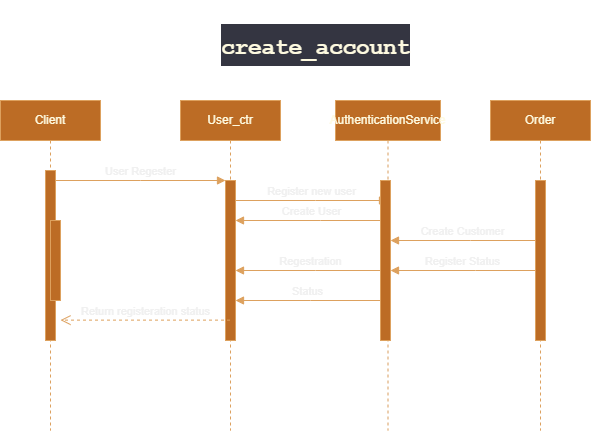

The diagram above was exported from draw.io. Its source (the exported page's mxGraphModel, read from the mxfile embedded in the PNG):
<mxGraphModel dx="437" dy="1632" grid="1" gridSize="10" guides="1" tooltips="1" connect="1" arrows="1" fold="1" page="1" pageScale="1" pageWidth="850" pageHeight="1100" math="0" shadow="0">
  <root>
    <mxCell id="0" />
    <mxCell id="1" parent="0" />
    <mxCell id="aM9ryv3xv72pqoxQDRHE-1" value="Client" style="shape=umlLifeline;perimeter=lifelinePerimeter;whiteSpace=wrap;html=1;container=0;dropTarget=0;collapsible=0;recursiveResize=0;outlineConnect=0;portConstraint=eastwest;newEdgeStyle={&quot;edgeStyle&quot;:&quot;elbowEdgeStyle&quot;,&quot;elbow&quot;:&quot;vertical&quot;,&quot;curved&quot;:0,&quot;rounded&quot;:0};labelBackgroundColor=none;fillColor=#BC6C25;strokeColor=#DDA15E;fontColor=#FEFAE0;" parent="1" vertex="1">
      <mxGeometry x="40" y="40" width="100" height="330" as="geometry" />
    </mxCell>
    <mxCell id="aM9ryv3xv72pqoxQDRHE-2" value="" style="html=1;points=[];perimeter=orthogonalPerimeter;outlineConnect=0;targetShapes=umlLifeline;portConstraint=eastwest;newEdgeStyle={&quot;edgeStyle&quot;:&quot;elbowEdgeStyle&quot;,&quot;elbow&quot;:&quot;vertical&quot;,&quot;curved&quot;:0,&quot;rounded&quot;:0};labelBackgroundColor=none;fillColor=#BC6C25;strokeColor=#DDA15E;fontColor=#FEFAE0;" parent="aM9ryv3xv72pqoxQDRHE-1" vertex="1">
      <mxGeometry x="45" y="70" width="10" height="170" as="geometry" />
    </mxCell>
    <mxCell id="aM9ryv3xv72pqoxQDRHE-4" value="" style="html=1;points=[];perimeter=orthogonalPerimeter;outlineConnect=0;targetShapes=umlLifeline;portConstraint=eastwest;newEdgeStyle={&quot;edgeStyle&quot;:&quot;elbowEdgeStyle&quot;,&quot;elbow&quot;:&quot;vertical&quot;,&quot;curved&quot;:0,&quot;rounded&quot;:0};labelBackgroundColor=none;fillColor=#BC6C25;strokeColor=#DDA15E;fontColor=#FEFAE0;" parent="aM9ryv3xv72pqoxQDRHE-1" vertex="1">
      <mxGeometry x="50" y="120" width="10" height="80" as="geometry" />
    </mxCell>
    <mxCell id="aM9ryv3xv72pqoxQDRHE-5" value="User_ctr" style="shape=umlLifeline;perimeter=lifelinePerimeter;whiteSpace=wrap;html=1;container=0;dropTarget=0;collapsible=0;recursiveResize=0;outlineConnect=0;portConstraint=eastwest;newEdgeStyle={&quot;edgeStyle&quot;:&quot;elbowEdgeStyle&quot;,&quot;elbow&quot;:&quot;vertical&quot;,&quot;curved&quot;:0,&quot;rounded&quot;:0};labelBackgroundColor=none;fillColor=#BC6C25;strokeColor=#DDA15E;fontColor=#FEFAE0;" parent="1" vertex="1">
      <mxGeometry x="220" y="40" width="100" height="330" as="geometry" />
    </mxCell>
    <mxCell id="aM9ryv3xv72pqoxQDRHE-6" value="" style="html=1;points=[];perimeter=orthogonalPerimeter;outlineConnect=0;targetShapes=umlLifeline;portConstraint=eastwest;newEdgeStyle={&quot;edgeStyle&quot;:&quot;elbowEdgeStyle&quot;,&quot;elbow&quot;:&quot;vertical&quot;,&quot;curved&quot;:0,&quot;rounded&quot;:0};labelBackgroundColor=none;fillColor=#BC6C25;strokeColor=#DDA15E;fontColor=#FEFAE0;" parent="aM9ryv3xv72pqoxQDRHE-5" vertex="1">
      <mxGeometry x="45" y="80" width="10" height="160" as="geometry" />
    </mxCell>
    <mxCell id="aM9ryv3xv72pqoxQDRHE-7" value="User Regester" style="html=1;verticalAlign=bottom;endArrow=block;edgeStyle=elbowEdgeStyle;elbow=horizontal;curved=0;rounded=0;labelBackgroundColor=none;strokeColor=#DDA15E;fontColor=default;" parent="1" source="aM9ryv3xv72pqoxQDRHE-2" target="aM9ryv3xv72pqoxQDRHE-6" edge="1">
      <mxGeometry relative="1" as="geometry">
        <mxPoint x="195" y="130" as="sourcePoint" />
        <Array as="points">
          <mxPoint x="180" y="120" />
        </Array>
      </mxGeometry>
    </mxCell>
    <mxCell id="aM9ryv3xv72pqoxQDRHE-9" value="Create User" style="html=1;verticalAlign=bottom;endArrow=block;edgeStyle=elbowEdgeStyle;elbow=vertical;curved=0;rounded=0;labelBackgroundColor=none;strokeColor=#DDA15E;fontColor=default;" parent="1" source="ZIr_6vTxDPWixAmsu2K3-1" target="aM9ryv3xv72pqoxQDRHE-6" edge="1">
      <mxGeometry relative="1" as="geometry">
        <mxPoint x="435" y="160" as="sourcePoint" />
        <Array as="points">
          <mxPoint x="360" y="160" />
        </Array>
        <mxPoint x="270" y="160" as="targetPoint" />
      </mxGeometry>
    </mxCell>
    <mxCell id="ZIr_6vTxDPWixAmsu2K3-1" value="AuthenticationService" style="shape=umlLifeline;perimeter=lifelinePerimeter;whiteSpace=wrap;html=1;container=0;dropTarget=0;collapsible=0;recursiveResize=0;outlineConnect=0;portConstraint=eastwest;newEdgeStyle={&quot;edgeStyle&quot;:&quot;elbowEdgeStyle&quot;,&quot;elbow&quot;:&quot;vertical&quot;,&quot;curved&quot;:0,&quot;rounded&quot;:0};labelBackgroundColor=none;fillColor=#BC6C25;strokeColor=#DDA15E;fontColor=#FEFAE0;" vertex="1" parent="1">
      <mxGeometry x="375" y="40" width="105" height="330" as="geometry" />
    </mxCell>
    <mxCell id="ZIr_6vTxDPWixAmsu2K3-3" value="Order" style="shape=umlLifeline;perimeter=lifelinePerimeter;whiteSpace=wrap;html=1;container=0;dropTarget=0;collapsible=0;recursiveResize=0;outlineConnect=0;portConstraint=eastwest;newEdgeStyle={&quot;edgeStyle&quot;:&quot;elbowEdgeStyle&quot;,&quot;elbow&quot;:&quot;vertical&quot;,&quot;curved&quot;:0,&quot;rounded&quot;:0};labelBackgroundColor=none;fillColor=#BC6C25;strokeColor=#DDA15E;fontColor=#FEFAE0;" vertex="1" parent="1">
      <mxGeometry x="530" y="40" width="100" height="330" as="geometry" />
    </mxCell>
    <mxCell id="ZIr_6vTxDPWixAmsu2K3-4" value="" style="html=1;points=[];perimeter=orthogonalPerimeter;outlineConnect=0;targetShapes=umlLifeline;portConstraint=eastwest;newEdgeStyle={&quot;edgeStyle&quot;:&quot;elbowEdgeStyle&quot;,&quot;elbow&quot;:&quot;vertical&quot;,&quot;curved&quot;:0,&quot;rounded&quot;:0};labelBackgroundColor=none;fillColor=#BC6C25;strokeColor=#DDA15E;fontColor=#FEFAE0;" vertex="1" parent="ZIr_6vTxDPWixAmsu2K3-3">
      <mxGeometry x="45" y="80" width="10" height="160" as="geometry" />
    </mxCell>
    <mxCell id="ZIr_6vTxDPWixAmsu2K3-5" value="Register new user" style="html=1;verticalAlign=bottom;endArrow=block;edgeStyle=elbowEdgeStyle;elbow=horizontal;curved=0;rounded=0;labelBackgroundColor=none;strokeColor=#DDA15E;fontColor=default;" edge="1" parent="1" source="aM9ryv3xv72pqoxQDRHE-6" target="ZIr_6vTxDPWixAmsu2K3-1">
      <mxGeometry relative="1" as="geometry">
        <mxPoint x="270" y="140" as="sourcePoint" />
        <Array as="points">
          <mxPoint x="355" y="140" />
        </Array>
        <mxPoint x="440" y="140" as="targetPoint" />
        <mxPoint as="offset" />
      </mxGeometry>
    </mxCell>
    <mxCell id="ZIr_6vTxDPWixAmsu2K3-8" value="Create Customer" style="html=1;verticalAlign=bottom;endArrow=block;edgeStyle=elbowEdgeStyle;elbow=horizontal;curved=0;rounded=0;labelBackgroundColor=none;strokeColor=#DDA15E;fontColor=default;" edge="1" parent="1" source="ZIr_6vTxDPWixAmsu2K3-4" target="ZIr_6vTxDPWixAmsu2K3-2">
      <mxGeometry relative="1" as="geometry">
        <mxPoint x="575" y="180" as="sourcePoint" />
        <Array as="points">
          <mxPoint x="510" y="180" />
        </Array>
        <mxPoint x="425" y="180" as="targetPoint" />
      </mxGeometry>
    </mxCell>
    <mxCell id="ZIr_6vTxDPWixAmsu2K3-9" value="Regestration" style="html=1;verticalAlign=bottom;endArrow=block;edgeStyle=elbowEdgeStyle;elbow=horizontal;curved=0;rounded=0;labelBackgroundColor=none;strokeColor=#DDA15E;fontColor=default;" edge="1" parent="1" target="aM9ryv3xv72pqoxQDRHE-6">
      <mxGeometry relative="1" as="geometry">
        <mxPoint x="425" y="210" as="sourcePoint" />
        <Array as="points">
          <mxPoint x="355" y="210" />
        </Array>
        <mxPoint x="280" y="210" as="targetPoint" />
      </mxGeometry>
    </mxCell>
    <mxCell id="aM9ryv3xv72pqoxQDRHE-10" value="Return registeration status" style="html=1;verticalAlign=bottom;endArrow=open;dashed=1;endSize=8;edgeStyle=elbowEdgeStyle;elbow=vertical;curved=0;rounded=0;labelBackgroundColor=none;strokeColor=#DDA15E;fontColor=default;" parent="1" edge="1">
      <mxGeometry x="0.0083" relative="1" as="geometry">
        <mxPoint x="100.00000000000006" y="259.63" as="targetPoint" />
        <Array as="points">
          <mxPoint x="180" y="259.63" />
        </Array>
        <mxPoint x="269.5000000000001" y="259.63" as="sourcePoint" />
        <mxPoint as="offset" />
      </mxGeometry>
    </mxCell>
    <mxCell id="ZIr_6vTxDPWixAmsu2K3-14" value="Register Status" style="html=1;verticalAlign=bottom;endArrow=block;edgeStyle=elbowEdgeStyle;elbow=horizontal;curved=0;rounded=0;labelBackgroundColor=none;strokeColor=#DDA15E;fontColor=default;" edge="1" parent="1">
      <mxGeometry relative="1" as="geometry">
        <mxPoint x="575" y="210" as="sourcePoint" />
        <Array as="points">
          <mxPoint x="515" y="210" />
        </Array>
        <mxPoint x="430" y="210" as="targetPoint" />
      </mxGeometry>
    </mxCell>
    <mxCell id="ZIr_6vTxDPWixAmsu2K3-2" value="" style="html=1;points=[];perimeter=orthogonalPerimeter;outlineConnect=0;targetShapes=umlLifeline;portConstraint=eastwest;newEdgeStyle={&quot;edgeStyle&quot;:&quot;elbowEdgeStyle&quot;,&quot;elbow&quot;:&quot;vertical&quot;,&quot;curved&quot;:0,&quot;rounded&quot;:0};labelBackgroundColor=none;fillColor=#BC6C25;strokeColor=#DDA15E;fontColor=#FEFAE0;" vertex="1" parent="1">
      <mxGeometry x="420" y="120" width="10" height="160" as="geometry" />
    </mxCell>
    <mxCell id="ZIr_6vTxDPWixAmsu2K3-16" value="Status" style="html=1;verticalAlign=bottom;endArrow=block;edgeStyle=elbowEdgeStyle;elbow=horizontal;curved=0;rounded=0;labelBackgroundColor=none;strokeColor=#DDA15E;fontColor=default;" edge="1" parent="1">
      <mxGeometry relative="1" as="geometry">
        <mxPoint x="420" y="240" as="sourcePoint" />
        <Array as="points">
          <mxPoint x="350" y="240" />
        </Array>
        <mxPoint x="275" y="240" as="targetPoint" />
      </mxGeometry>
    </mxCell>
    <mxCell id="ZIr_6vTxDPWixAmsu2K3-21" value="&lt;h3 style=&quot;border: 0px solid rgb(217, 217, 227); box-sizing: border-box; --tw-border-spacing-x: 0; --tw-border-spacing-y: 0; --tw-translate-x: 0; --tw-translate-y: 0; --tw-rotate: 0; --tw-skew-x: 0; --tw-skew-y: 0; --tw-scale-x: 1; --tw-scale-y: 1; --tw-pan-x: ; --tw-pan-y: ; --tw-pinch-zoom: ; --tw-scroll-snap-strictness: proximity; --tw-gradient-from-position: ; --tw-gradient-via-position: ; --tw-gradient-to-position: ; --tw-ordinal: ; --tw-slashed-zero: ; --tw-numeric-figure: ; --tw-numeric-spacing: ; --tw-numeric-fraction: ; --tw-ring-inset: ; --tw-ring-offset-width: 0px; --tw-ring-offset-color: #fff; --tw-ring-color: rgba(69,89,164,.5); --tw-ring-offset-shadow: 0 0 transparent; --tw-ring-shadow: 0 0 transparent; --tw-shadow: 0 0 transparent; --tw-shadow-colored: 0 0 transparent; --tw-blur: ; --tw-brightness: ; --tw-contrast: ; --tw-grayscale: ; --tw-hue-rotate: ; --tw-invert: ; --tw-saturate: ; --tw-sepia: ; --tw-drop-shadow: ; --tw-backdrop-blur: ; --tw-backdrop-brightness: ; --tw-backdrop-contrast: ; --tw-backdrop-grayscale: ; --tw-backdrop-hue-rotate: ; --tw-backdrop-invert: ; --tw-backdrop-opacity: ; --tw-backdrop-saturate: ; --tw-backdrop-sepia: ; font-size: 1.25em; margin: 1rem 0px 0.5rem; line-height: 1.6; color: var(--tw-prose-headings); font-family: Söhne, ui-sans-serif, system-ui, -apple-system, &amp;quot;Segoe UI&amp;quot;, Roboto, Ubuntu, Cantarell, &amp;quot;Noto Sans&amp;quot;, sans-serif, &amp;quot;Helvetica Neue&amp;quot;, Arial, &amp;quot;Apple Color Emoji&amp;quot;, &amp;quot;Segoe UI Emoji&amp;quot;, &amp;quot;Segoe UI Symbol&amp;quot;, &amp;quot;Noto Color Emoji&amp;quot;; text-align: start; background-color: rgb(52, 53, 65);&quot;&gt;&lt;code style=&quot;border: 0px solid rgb(217, 217, 227); box-sizing: border-box; --tw-border-spacing-x: 0; --tw-border-spacing-y: 0; --tw-translate-x: 0; --tw-translate-y: 0; --tw-rotate: 0; --tw-skew-x: 0; --tw-skew-y: 0; --tw-scale-x: 1; --tw-scale-y: 1; --tw-pan-x: ; --tw-pan-y: ; --tw-pinch-zoom: ; --tw-scroll-snap-strictness: proximity; --tw-gradient-from-position: ; --tw-gradient-via-position: ; --tw-gradient-to-position: ; --tw-ordinal: ; --tw-slashed-zero: ; --tw-numeric-figure: ; --tw-numeric-spacing: ; --tw-numeric-fraction: ; --tw-ring-inset: ; --tw-ring-offset-width: 0px; --tw-ring-offset-color: #fff; --tw-ring-color: rgba(69,89,164,.5); --tw-ring-offset-shadow: 0 0 transparent; --tw-ring-shadow: 0 0 transparent; --tw-shadow: 0 0 transparent; --tw-shadow-colored: 0 0 transparent; --tw-blur: ; --tw-brightness: ; --tw-contrast: ; --tw-grayscale: ; --tw-hue-rotate: ; --tw-invert: ; --tw-saturate: ; --tw-sepia: ; --tw-drop-shadow: ; --tw-backdrop-blur: ; --tw-backdrop-brightness: ; --tw-backdrop-contrast: ; --tw-backdrop-grayscale: ; --tw-backdrop-hue-rotate: ; --tw-backdrop-invert: ; --tw-backdrop-opacity: ; --tw-backdrop-saturate: ; --tw-backdrop-sepia: ; font-size: 0.9em; color: inherit; font-family: &amp;quot;Söhne Mono&amp;quot;, Monaco, &amp;quot;Andale Mono&amp;quot;, &amp;quot;Ubuntu Mono&amp;quot;, monospace !important;&quot;&gt;create_account&lt;/code&gt;&lt;/h3&gt;" style="text;html=1;align=center;verticalAlign=middle;resizable=0;points=[];autosize=1;strokeColor=none;fillColor=none;fontSize=20;fontFamily=Architects Daughter;fontColor=#FEFAE0;" vertex="1" parent="1">
      <mxGeometry x="250" y="-60" width="210" height="80" as="geometry" />
    </mxCell>
  </root>
</mxGraphModel>